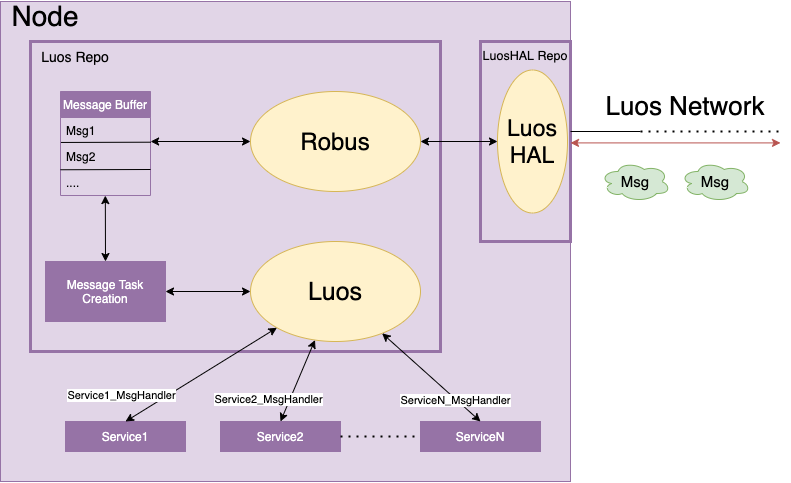

The diagram above was exported from draw.io. Its source (the exported page's mxGraphModel, read from the mxfile embedded in the PNG):
<mxGraphModel dx="1577" dy="883" grid="1" gridSize="10" guides="1" tooltips="1" connect="1" arrows="1" fold="1" page="1" pageScale="1" pageWidth="850" pageHeight="1100" math="0" shadow="0">
  <root>
    <mxCell id="0" />
    <mxCell id="1" parent="0" />
    <mxCell id="y2yA96gNfJViWHyh98Tx-40" value="" style="rounded=0;whiteSpace=wrap;html=1;fillColor=#e1d5e7;strokeColor=#9673a6;" parent="1" vertex="1">
      <mxGeometry x="20" y="30" width="570" height="480" as="geometry" />
    </mxCell>
    <mxCell id="CuYF-IixV1fk8bXKH__J-8" value="" style="rounded=0;whiteSpace=wrap;html=1;strokeColor=#9673A6;strokeWidth=3;fillColor=none;" vertex="1" parent="1">
      <mxGeometry x="500" y="70" width="90" height="200" as="geometry" />
    </mxCell>
    <mxCell id="CuYF-IixV1fk8bXKH__J-2" value="" style="rounded=0;whiteSpace=wrap;html=1;fillColor=#e1d5e7;strokeColor=#9673A6;strokeWidth=3;" vertex="1" parent="1">
      <mxGeometry x="50" y="70" width="410" height="310" as="geometry" />
    </mxCell>
    <mxCell id="y2yA96gNfJViWHyh98Tx-43" value="" style="endArrow=none;html=1;" parent="1" edge="1">
      <mxGeometry width="50" height="50" relative="1" as="geometry">
        <mxPoint x="590" y="160" as="sourcePoint" />
        <mxPoint x="660" y="160" as="targetPoint" />
      </mxGeometry>
    </mxCell>
    <mxCell id="y2yA96gNfJViWHyh98Tx-44" value="" style="endArrow=none;dashed=1;html=1;dashPattern=1 3;strokeWidth=2;" parent="1" edge="1">
      <mxGeometry width="50" height="50" relative="1" as="geometry">
        <mxPoint x="660" y="160" as="sourcePoint" />
        <mxPoint x="800" y="160" as="targetPoint" />
      </mxGeometry>
    </mxCell>
    <mxCell id="y2yA96gNfJViWHyh98Tx-45" value="&lt;font style=&quot;font-size: 26px&quot;&gt;Luos Network&lt;/font&gt;" style="text;html=1;strokeColor=none;fillColor=none;align=center;verticalAlign=middle;whiteSpace=wrap;rounded=0;" parent="1" vertex="1">
      <mxGeometry x="610" y="110" width="190" height="50" as="geometry" />
    </mxCell>
    <mxCell id="y2yA96gNfJViWHyh98Tx-46" value="&lt;font style=&quot;font-size: 15px&quot;&gt;Msg&lt;/font&gt;" style="ellipse;shape=cloud;whiteSpace=wrap;html=1;fillColor=#d5e8d4;strokeColor=#82b366;" parent="1" vertex="1">
      <mxGeometry x="620" y="190" width="70" height="40" as="geometry" />
    </mxCell>
    <mxCell id="y2yA96gNfJViWHyh98Tx-47" value="&lt;font style=&quot;font-size: 15px&quot;&gt;Msg&lt;/font&gt;" style="ellipse;shape=cloud;whiteSpace=wrap;html=1;fillColor=#d5e8d4;strokeColor=#82b366;" parent="1" vertex="1">
      <mxGeometry x="700" y="190" width="70" height="40" as="geometry" />
    </mxCell>
    <mxCell id="y2yA96gNfJViWHyh98Tx-48" value="" style="endArrow=classic;startArrow=classic;html=1;fillColor=#f8cecc;strokeColor=#b85450;" parent="1" edge="1">
      <mxGeometry width="50" height="50" relative="1" as="geometry">
        <mxPoint x="590" y="171.41" as="sourcePoint" />
        <mxPoint x="800" y="171.41" as="targetPoint" />
      </mxGeometry>
    </mxCell>
    <mxCell id="y2yA96gNfJViWHyh98Tx-50" value="&lt;font style=&quot;font-size: 28px&quot;&gt;Node&lt;/font&gt;" style="text;html=1;strokeColor=none;fillColor=none;align=center;verticalAlign=middle;whiteSpace=wrap;rounded=0;" parent="1" vertex="1">
      <mxGeometry x="20" y="30" width="90" height="30" as="geometry" />
    </mxCell>
    <mxCell id="y2yA96gNfJViWHyh98Tx-56" value="&lt;font style=&quot;font-size: 24px&quot;&gt;Robus&lt;/font&gt;" style="ellipse;whiteSpace=wrap;html=1;fillColor=#fff2cc;strokeColor=#d6b656;" parent="1" vertex="1">
      <mxGeometry x="270" y="120" width="170" height="100" as="geometry" />
    </mxCell>
    <mxCell id="y2yA96gNfJViWHyh98Tx-57" value="Message Buffer" style="swimlane;fontStyle=0;childLayout=stackLayout;horizontal=1;startSize=26;horizontalStack=0;resizeParent=1;resizeParentMax=0;resizeLast=0;collapsible=1;marginBottom=0;strokeColor=#9673a6;fillColor=#9673A6;fontColor=#FFFFFF;" parent="1" vertex="1">
      <mxGeometry x="80" y="120" width="90" height="104" as="geometry">
        <mxRectangle x="80" y="120" width="120" height="26" as="alternateBounds" />
      </mxGeometry>
    </mxCell>
    <mxCell id="y2yA96gNfJViWHyh98Tx-58" value="Msg1" style="text;strokeColor=none;fillColor=none;align=left;verticalAlign=top;spacingLeft=4;spacingRight=4;overflow=hidden;rotatable=0;points=[[0,0.5],[1,0.5]];portConstraint=eastwest;" parent="y2yA96gNfJViWHyh98Tx-57" vertex="1">
      <mxGeometry y="26" width="90" height="26" as="geometry" />
    </mxCell>
    <mxCell id="y2yA96gNfJViWHyh98Tx-59" value="Msg2" style="text;strokeColor=none;fillColor=none;align=left;verticalAlign=top;spacingLeft=4;spacingRight=4;overflow=hidden;rotatable=0;points=[[0,0.5],[1,0.5]];portConstraint=eastwest;" parent="y2yA96gNfJViWHyh98Tx-57" vertex="1">
      <mxGeometry y="52" width="90" height="26" as="geometry" />
    </mxCell>
    <mxCell id="y2yA96gNfJViWHyh98Tx-63" value="" style="endArrow=none;html=1;exitX=1.006;exitY=-0.05;exitDx=0;exitDy=0;exitPerimeter=0;entryX=0.005;entryY=0.96;entryDx=0;entryDy=0;entryPerimeter=0;" parent="y2yA96gNfJViWHyh98Tx-57" edge="1">
      <mxGeometry width="50" height="50" relative="1" as="geometry">
        <mxPoint x="90.08999999999997" y="78" as="sourcePoint" />
        <mxPoint x="-7.105427357601002e-14" y="78.25999999999999" as="targetPoint" />
      </mxGeometry>
    </mxCell>
    <mxCell id="y2yA96gNfJViWHyh98Tx-60" value="...." style="text;strokeColor=none;fillColor=none;align=left;verticalAlign=top;spacingLeft=4;spacingRight=4;overflow=hidden;rotatable=0;points=[[0,0.5],[1,0.5]];portConstraint=eastwest;" parent="y2yA96gNfJViWHyh98Tx-57" vertex="1">
      <mxGeometry y="78" width="90" height="26" as="geometry" />
    </mxCell>
    <mxCell id="y2yA96gNfJViWHyh98Tx-62" value="" style="endArrow=none;html=1;exitX=1.006;exitY=-0.05;exitDx=0;exitDy=0;exitPerimeter=0;entryX=0.005;entryY=0.96;entryDx=0;entryDy=0;entryPerimeter=0;" parent="y2yA96gNfJViWHyh98Tx-57" source="y2yA96gNfJViWHyh98Tx-59" target="y2yA96gNfJViWHyh98Tx-58" edge="1">
      <mxGeometry width="50" height="50" relative="1" as="geometry">
        <mxPoint x="180" y="200" as="sourcePoint" />
        <mxPoint x="-2" y="50" as="targetPoint" />
      </mxGeometry>
    </mxCell>
    <mxCell id="y2yA96gNfJViWHyh98Tx-61" value="" style="endArrow=classic;html=1;entryX=1.001;entryY=0.923;entryDx=0;entryDy=0;entryPerimeter=0;exitX=0;exitY=0.5;exitDx=0;exitDy=0;startArrow=classic;startFill=1;" parent="1" target="y2yA96gNfJViWHyh98Tx-58" edge="1" source="y2yA96gNfJViWHyh98Tx-56">
      <mxGeometry width="50" height="50" relative="1" as="geometry">
        <mxPoint x="330" y="180" as="sourcePoint" />
        <mxPoint x="380" y="130" as="targetPoint" />
      </mxGeometry>
    </mxCell>
    <mxCell id="y2yA96gNfJViWHyh98Tx-64" value="" style="endArrow=classic;html=1;exitX=0.498;exitY=1.004;exitDx=0;exitDy=0;exitPerimeter=0;entryX=0.5;entryY=0;entryDx=0;entryDy=0;startArrow=classic;startFill=1;" parent="1" source="y2yA96gNfJViWHyh98Tx-60" target="y2yA96gNfJViWHyh98Tx-71" edge="1">
      <mxGeometry width="50" height="50" relative="1" as="geometry">
        <mxPoint x="229.90999999999977" y="390" as="sourcePoint" />
        <mxPoint x="120" y="290" as="targetPoint" />
      </mxGeometry>
    </mxCell>
    <mxCell id="y2yA96gNfJViWHyh98Tx-73" style="edgeStyle=orthogonalEdgeStyle;rounded=0;orthogonalLoop=1;jettySize=auto;html=1;exitX=1;exitY=0.5;exitDx=0;exitDy=0;entryX=0;entryY=0.5;entryDx=0;entryDy=0;startArrow=classic;startFill=1;" parent="1" source="y2yA96gNfJViWHyh98Tx-71" target="y2yA96gNfJViWHyh98Tx-72" edge="1">
      <mxGeometry relative="1" as="geometry" />
    </mxCell>
    <mxCell id="y2yA96gNfJViWHyh98Tx-71" value="&lt;font color=&quot;#ffffff&quot;&gt;Message Task Creation&lt;/font&gt;" style="rounded=0;whiteSpace=wrap;html=1;fillColor=#9673A6;strokeColor=#9673A6;" parent="1" vertex="1">
      <mxGeometry x="65" y="290" width="120" height="60" as="geometry" />
    </mxCell>
    <mxCell id="y2yA96gNfJViWHyh98Tx-72" value="&lt;font style=&quot;font-size: 25px&quot;&gt;Luos&lt;/font&gt;" style="ellipse;whiteSpace=wrap;html=1;fillColor=#fff2cc;strokeColor=#d6b656;" parent="1" vertex="1">
      <mxGeometry x="270" y="270" width="170" height="100" as="geometry" />
    </mxCell>
    <mxCell id="y2yA96gNfJViWHyh98Tx-75" value="&lt;font color=&quot;#ffffff&quot;&gt;Service1&lt;/font&gt;" style="rounded=0;whiteSpace=wrap;html=1;strokeColor=#9673A6;fillColor=#9673A6;" parent="1" vertex="1">
      <mxGeometry x="85" y="450" width="120" height="30" as="geometry" />
    </mxCell>
    <mxCell id="y2yA96gNfJViWHyh98Tx-76" value="&lt;font color=&quot;#ffffff&quot;&gt;Service2&lt;/font&gt;" style="rounded=0;whiteSpace=wrap;html=1;fillColor=#9673A6;strokeColor=#9673A6;" parent="1" vertex="1">
      <mxGeometry x="240" y="450" width="120" height="30" as="geometry" />
    </mxCell>
    <mxCell id="y2yA96gNfJViWHyh98Tx-77" value="&lt;font color=&quot;#ffffff&quot;&gt;ServiceN&lt;/font&gt;" style="rounded=0;whiteSpace=wrap;html=1;fillColor=#9673A6;strokeColor=#9673A6;" parent="1" vertex="1">
      <mxGeometry x="440" y="450" width="120" height="30" as="geometry" />
    </mxCell>
    <mxCell id="y2yA96gNfJViWHyh98Tx-78" value="" style="endArrow=none;dashed=1;html=1;dashPattern=1 3;strokeWidth=2;entryX=0;entryY=0.5;entryDx=0;entryDy=0;exitX=1;exitY=0.5;exitDx=0;exitDy=0;" parent="1" source="y2yA96gNfJViWHyh98Tx-76" target="y2yA96gNfJViWHyh98Tx-77" edge="1">
      <mxGeometry width="50" height="50" relative="1" as="geometry">
        <mxPoint x="360" y="460" as="sourcePoint" />
        <mxPoint x="410" y="410" as="targetPoint" />
      </mxGeometry>
    </mxCell>
    <mxCell id="y2yA96gNfJViWHyh98Tx-79" value="" style="endArrow=classic;html=1;entryX=0.5;entryY=0;entryDx=0;entryDy=0;startArrow=classic;startFill=1;" parent="1" target="y2yA96gNfJViWHyh98Tx-75" edge="1" source="y2yA96gNfJViWHyh98Tx-72">
      <mxGeometry width="50" height="50" relative="1" as="geometry">
        <mxPoint x="355" y="370" as="sourcePoint" />
        <mxPoint x="460" y="320" as="targetPoint" />
      </mxGeometry>
    </mxCell>
    <mxCell id="y2yA96gNfJViWHyh98Tx-84" value="Service1_MsgHandler" style="edgeLabel;html=1;align=center;verticalAlign=middle;resizable=0;points=[];" parent="y2yA96gNfJViWHyh98Tx-79" vertex="1" connectable="0">
      <mxGeometry x="-0.1071" y="-4" relative="1" as="geometry">
        <mxPoint x="-86" y="28" as="offset" />
      </mxGeometry>
    </mxCell>
    <mxCell id="y2yA96gNfJViWHyh98Tx-80" value="" style="endArrow=classic;html=1;entryX=0.5;entryY=0;entryDx=0;entryDy=0;startArrow=classic;startFill=1;" parent="1" target="y2yA96gNfJViWHyh98Tx-76" edge="1" source="y2yA96gNfJViWHyh98Tx-72">
      <mxGeometry width="50" height="50" relative="1" as="geometry">
        <mxPoint x="355" y="370" as="sourcePoint" />
        <mxPoint x="460" y="320" as="targetPoint" />
      </mxGeometry>
    </mxCell>
    <mxCell id="y2yA96gNfJViWHyh98Tx-85" value="Service2_MsgHandler" style="edgeLabel;html=1;align=center;verticalAlign=middle;resizable=0;points=[];" parent="y2yA96gNfJViWHyh98Tx-80" vertex="1" connectable="0">
      <mxGeometry x="-0.1926" y="2" relative="1" as="geometry">
        <mxPoint x="-36" y="26" as="offset" />
      </mxGeometry>
    </mxCell>
    <mxCell id="y2yA96gNfJViWHyh98Tx-81" value="" style="endArrow=classic;html=1;entryX=0.5;entryY=0;entryDx=0;entryDy=0;startArrow=classic;startFill=1;" parent="1" target="y2yA96gNfJViWHyh98Tx-77" edge="1" source="y2yA96gNfJViWHyh98Tx-72">
      <mxGeometry width="50" height="50" relative="1" as="geometry">
        <mxPoint x="355" y="370" as="sourcePoint" />
        <mxPoint x="460" y="320" as="targetPoint" />
      </mxGeometry>
    </mxCell>
    <mxCell id="y2yA96gNfJViWHyh98Tx-86" value="ServiceN_MsgHandler" style="edgeLabel;html=1;align=center;verticalAlign=middle;resizable=0;points=[];" parent="y2yA96gNfJViWHyh98Tx-81" vertex="1" connectable="0">
      <mxGeometry x="0.4488" y="2" relative="1" as="geometry">
        <mxPoint y="4" as="offset" />
      </mxGeometry>
    </mxCell>
    <mxCell id="CuYF-IixV1fk8bXKH__J-3" value="&lt;font style=&quot;font-size: 23px&quot;&gt;Luos&lt;br&gt;HAL&lt;br&gt;&lt;/font&gt;" style="ellipse;whiteSpace=wrap;html=1;fillColor=#fff2cc;strokeColor=#d6b656;" vertex="1" parent="1">
      <mxGeometry x="517" y="98.5" width="70" height="143" as="geometry" />
    </mxCell>
    <mxCell id="CuYF-IixV1fk8bXKH__J-5" value="" style="endArrow=classic;html=1;startArrow=classic;startFill=1;" edge="1" parent="1" target="CuYF-IixV1fk8bXKH__J-3">
      <mxGeometry width="50" height="50" relative="1" as="geometry">
        <mxPoint x="440" y="170" as="sourcePoint" />
        <mxPoint x="490" y="120" as="targetPoint" />
      </mxGeometry>
    </mxCell>
    <mxCell id="CuYF-IixV1fk8bXKH__J-7" value="&lt;font style=&quot;font-size: 14px&quot;&gt;Luos Repo&lt;/font&gt;" style="text;html=1;strokeColor=none;fillColor=none;align=center;verticalAlign=middle;whiteSpace=wrap;rounded=0;" vertex="1" parent="1">
      <mxGeometry x="50" y="70" width="90" height="30" as="geometry" />
    </mxCell>
    <mxCell id="CuYF-IixV1fk8bXKH__J-9" value="&lt;font style=&quot;font-size: 12.5px&quot;&gt;LuosHAL Repo&lt;/font&gt;" style="text;html=1;strokeColor=none;fillColor=none;align=center;verticalAlign=middle;whiteSpace=wrap;rounded=0;" vertex="1" parent="1">
      <mxGeometry x="500" y="68.5" width="90" height="30" as="geometry" />
    </mxCell>
  </root>
</mxGraphModel>